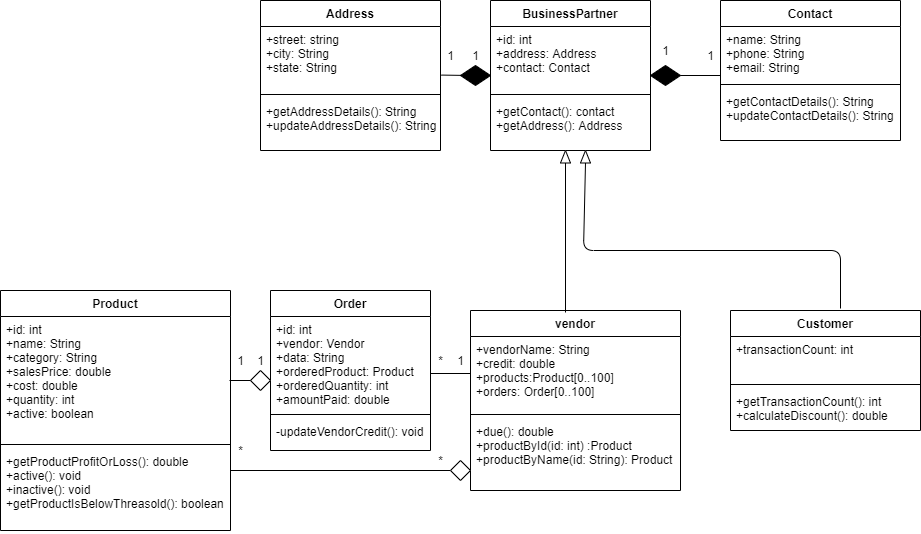

The diagram above was exported from draw.io. Its source (the exported page's mxGraphModel, read from the mxfile embedded in the PNG):
<mxGraphModel dx="1038" dy="548" grid="1" gridSize="10" guides="1" tooltips="1" connect="1" arrows="1" fold="1" page="1" pageScale="1" pageWidth="850" pageHeight="1100" math="0" shadow="0">
  <root>
    <mxCell id="0" />
    <mxCell id="1" parent="0" />
    <mxCell id="-yDEEM_2ViXvBkWcK8_R-1" value="Product" style="swimlane;fontStyle=1;align=center;verticalAlign=top;childLayout=stackLayout;horizontal=1;startSize=26;horizontalStack=0;resizeParent=1;resizeParentMax=0;resizeLast=0;collapsible=1;marginBottom=0;" parent="1" vertex="1">
      <mxGeometry x="10" y="340" width="230" height="240" as="geometry" />
    </mxCell>
    <mxCell id="-yDEEM_2ViXvBkWcK8_R-2" value="+id: int&#10;+name: String&#10;+category: String&#10;+salesPrice: double&#10;+cost: double&#10;+quantity: int&#10;+active: boolean" style="text;strokeColor=none;fillColor=none;align=left;verticalAlign=top;spacingLeft=4;spacingRight=4;overflow=hidden;rotatable=0;points=[[0,0.5],[1,0.5]];portConstraint=eastwest;" parent="-yDEEM_2ViXvBkWcK8_R-1" vertex="1">
      <mxGeometry y="26" width="230" height="124" as="geometry" />
    </mxCell>
    <mxCell id="-yDEEM_2ViXvBkWcK8_R-3" value="" style="line;strokeWidth=1;fillColor=none;align=left;verticalAlign=middle;spacingTop=-1;spacingLeft=3;spacingRight=3;rotatable=0;labelPosition=right;points=[];portConstraint=eastwest;" parent="-yDEEM_2ViXvBkWcK8_R-1" vertex="1">
      <mxGeometry y="150" width="230" height="8" as="geometry" />
    </mxCell>
    <mxCell id="-yDEEM_2ViXvBkWcK8_R-4" value="+getProductProfitOrLoss(): double&#10;+active(): void&#10;+inactive(): void&#10;+getProductIsBelowThreasold(): boolean" style="text;strokeColor=none;fillColor=none;align=left;verticalAlign=top;spacingLeft=4;spacingRight=4;overflow=hidden;rotatable=0;points=[[0,0.5],[1,0.5]];portConstraint=eastwest;" parent="-yDEEM_2ViXvBkWcK8_R-1" vertex="1">
      <mxGeometry y="158" width="230" height="82" as="geometry" />
    </mxCell>
    <mxCell id="-yDEEM_2ViXvBkWcK8_R-17" value="Order" style="swimlane;fontStyle=1;align=center;verticalAlign=top;childLayout=stackLayout;horizontal=1;startSize=26;horizontalStack=0;resizeParent=1;resizeParentMax=0;resizeLast=0;collapsible=1;marginBottom=0;" parent="1" vertex="1">
      <mxGeometry x="280" y="340" width="160" height="160" as="geometry" />
    </mxCell>
    <mxCell id="-yDEEM_2ViXvBkWcK8_R-18" value="+id: int&#10;+vendor: Vendor&#10;+data: String&#10;+orderedProduct: Product&#10;+orderedQuantity: int&#10;+amountPaid: double" style="text;strokeColor=none;fillColor=none;align=left;verticalAlign=top;spacingLeft=4;spacingRight=4;overflow=hidden;rotatable=0;points=[[0,0.5],[1,0.5]];portConstraint=eastwest;" parent="-yDEEM_2ViXvBkWcK8_R-17" vertex="1">
      <mxGeometry y="26" width="160" height="94" as="geometry" />
    </mxCell>
    <mxCell id="-yDEEM_2ViXvBkWcK8_R-19" value="" style="line;strokeWidth=1;fillColor=none;align=left;verticalAlign=middle;spacingTop=-1;spacingLeft=3;spacingRight=3;rotatable=0;labelPosition=right;points=[];portConstraint=eastwest;" parent="-yDEEM_2ViXvBkWcK8_R-17" vertex="1">
      <mxGeometry y="120" width="160" height="8" as="geometry" />
    </mxCell>
    <mxCell id="-yDEEM_2ViXvBkWcK8_R-20" value="-updateVendorCredit(): void" style="text;strokeColor=none;fillColor=none;align=left;verticalAlign=top;spacingLeft=4;spacingRight=4;overflow=hidden;rotatable=0;points=[[0,0.5],[1,0.5]];portConstraint=eastwest;" parent="-yDEEM_2ViXvBkWcK8_R-17" vertex="1">
      <mxGeometry y="128" width="160" height="32" as="geometry" />
    </mxCell>
    <mxCell id="-yDEEM_2ViXvBkWcK8_R-22" value="vendor" style="swimlane;fontStyle=1;align=center;verticalAlign=top;childLayout=stackLayout;horizontal=1;startSize=26;horizontalStack=0;resizeParent=1;resizeParentMax=0;resizeLast=0;collapsible=1;marginBottom=0;" parent="1" vertex="1">
      <mxGeometry x="480" y="360" width="210" height="180" as="geometry" />
    </mxCell>
    <mxCell id="-yDEEM_2ViXvBkWcK8_R-23" value="+vendorName: String&#10;+credit: double&#10;+products:Product[0..100]&#10;+orders: Order[0..100]" style="text;strokeColor=none;fillColor=none;align=left;verticalAlign=top;spacingLeft=4;spacingRight=4;overflow=hidden;rotatable=0;points=[[0,0.5],[1,0.5]];portConstraint=eastwest;" parent="-yDEEM_2ViXvBkWcK8_R-22" vertex="1">
      <mxGeometry y="26" width="210" height="74" as="geometry" />
    </mxCell>
    <mxCell id="-yDEEM_2ViXvBkWcK8_R-24" value="" style="line;strokeWidth=1;fillColor=none;align=left;verticalAlign=middle;spacingTop=-1;spacingLeft=3;spacingRight=3;rotatable=0;labelPosition=right;points=[];portConstraint=eastwest;" parent="-yDEEM_2ViXvBkWcK8_R-22" vertex="1">
      <mxGeometry y="100" width="210" height="8" as="geometry" />
    </mxCell>
    <mxCell id="-yDEEM_2ViXvBkWcK8_R-25" value="+due(): double&#10;+productById(id: int) :Product&#10;+productByName(id: String): Product" style="text;strokeColor=none;fillColor=none;align=left;verticalAlign=top;spacingLeft=4;spacingRight=4;overflow=hidden;rotatable=0;points=[[0,0.5],[1,0.5]];portConstraint=eastwest;" parent="-yDEEM_2ViXvBkWcK8_R-22" vertex="1">
      <mxGeometry y="108" width="210" height="72" as="geometry" />
    </mxCell>
    <mxCell id="-yDEEM_2ViXvBkWcK8_R-26" value="Customer" style="swimlane;fontStyle=1;align=center;verticalAlign=top;childLayout=stackLayout;horizontal=1;startSize=26;horizontalStack=0;resizeParent=1;resizeParentMax=0;resizeLast=0;collapsible=1;marginBottom=0;" parent="1" vertex="1">
      <mxGeometry x="740" y="360" width="190" height="120" as="geometry" />
    </mxCell>
    <mxCell id="-yDEEM_2ViXvBkWcK8_R-27" value="+transactionCount: int" style="text;strokeColor=none;fillColor=none;align=left;verticalAlign=top;spacingLeft=4;spacingRight=4;overflow=hidden;rotatable=0;points=[[0,0.5],[1,0.5]];portConstraint=eastwest;" parent="-yDEEM_2ViXvBkWcK8_R-26" vertex="1">
      <mxGeometry y="26" width="190" height="44" as="geometry" />
    </mxCell>
    <mxCell id="-yDEEM_2ViXvBkWcK8_R-28" value="" style="line;strokeWidth=1;fillColor=none;align=left;verticalAlign=middle;spacingTop=-1;spacingLeft=3;spacingRight=3;rotatable=0;labelPosition=right;points=[];portConstraint=eastwest;" parent="-yDEEM_2ViXvBkWcK8_R-26" vertex="1">
      <mxGeometry y="70" width="190" height="8" as="geometry" />
    </mxCell>
    <mxCell id="-yDEEM_2ViXvBkWcK8_R-29" value="+getTransactionCount(): int&#10;+calculateDiscount(): double" style="text;strokeColor=none;fillColor=none;align=left;verticalAlign=top;spacingLeft=4;spacingRight=4;overflow=hidden;rotatable=0;points=[[0,0.5],[1,0.5]];portConstraint=eastwest;" parent="-yDEEM_2ViXvBkWcK8_R-26" vertex="1">
      <mxGeometry y="78" width="190" height="42" as="geometry" />
    </mxCell>
    <mxCell id="-yDEEM_2ViXvBkWcK8_R-30" value="BusinessPartner" style="swimlane;fontStyle=1;align=center;verticalAlign=top;childLayout=stackLayout;horizontal=1;startSize=26;horizontalStack=0;resizeParent=1;resizeParentMax=0;resizeLast=0;collapsible=1;marginBottom=0;" parent="1" vertex="1">
      <mxGeometry x="500" y="50" width="160" height="150" as="geometry" />
    </mxCell>
    <mxCell id="-yDEEM_2ViXvBkWcK8_R-31" value="+id: int&#10;+address: Address&#10;+contact: Contact&#10;" style="text;strokeColor=none;fillColor=none;align=left;verticalAlign=top;spacingLeft=4;spacingRight=4;overflow=hidden;rotatable=0;points=[[0,0.5],[1,0.5]];portConstraint=eastwest;" parent="-yDEEM_2ViXvBkWcK8_R-30" vertex="1">
      <mxGeometry y="26" width="160" height="64" as="geometry" />
    </mxCell>
    <mxCell id="-yDEEM_2ViXvBkWcK8_R-32" value="" style="line;strokeWidth=1;fillColor=none;align=left;verticalAlign=middle;spacingTop=-1;spacingLeft=3;spacingRight=3;rotatable=0;labelPosition=right;points=[];portConstraint=eastwest;" parent="-yDEEM_2ViXvBkWcK8_R-30" vertex="1">
      <mxGeometry y="90" width="160" height="8" as="geometry" />
    </mxCell>
    <mxCell id="-yDEEM_2ViXvBkWcK8_R-33" value="+getContact(): contact&#10;+getAddress(): Address" style="text;strokeColor=none;fillColor=none;align=left;verticalAlign=top;spacingLeft=4;spacingRight=4;overflow=hidden;rotatable=0;points=[[0,0.5],[1,0.5]];portConstraint=eastwest;" parent="-yDEEM_2ViXvBkWcK8_R-30" vertex="1">
      <mxGeometry y="98" width="160" height="52" as="geometry" />
    </mxCell>
    <mxCell id="-yDEEM_2ViXvBkWcK8_R-34" value="Address" style="swimlane;fontStyle=1;align=center;verticalAlign=top;childLayout=stackLayout;horizontal=1;startSize=26;horizontalStack=0;resizeParent=1;resizeParentMax=0;resizeLast=0;collapsible=1;marginBottom=0;" parent="1" vertex="1">
      <mxGeometry x="270" y="50" width="180" height="150" as="geometry" />
    </mxCell>
    <mxCell id="-yDEEM_2ViXvBkWcK8_R-35" value="+street: string&#10;+city: String&#10;+state: String" style="text;strokeColor=none;fillColor=none;align=left;verticalAlign=top;spacingLeft=4;spacingRight=4;overflow=hidden;rotatable=0;points=[[0,0.5],[1,0.5]];portConstraint=eastwest;" parent="-yDEEM_2ViXvBkWcK8_R-34" vertex="1">
      <mxGeometry y="26" width="180" height="64" as="geometry" />
    </mxCell>
    <mxCell id="-yDEEM_2ViXvBkWcK8_R-36" value="" style="line;strokeWidth=1;fillColor=none;align=left;verticalAlign=middle;spacingTop=-1;spacingLeft=3;spacingRight=3;rotatable=0;labelPosition=right;points=[];portConstraint=eastwest;" parent="-yDEEM_2ViXvBkWcK8_R-34" vertex="1">
      <mxGeometry y="90" width="180" height="8" as="geometry" />
    </mxCell>
    <mxCell id="-yDEEM_2ViXvBkWcK8_R-37" value="+getAddressDetails(): String&#10;+updateAddressDetails(): String" style="text;strokeColor=none;fillColor=none;align=left;verticalAlign=top;spacingLeft=4;spacingRight=4;overflow=hidden;rotatable=0;points=[[0,0.5],[1,0.5]];portConstraint=eastwest;" parent="-yDEEM_2ViXvBkWcK8_R-34" vertex="1">
      <mxGeometry y="98" width="180" height="52" as="geometry" />
    </mxCell>
    <mxCell id="-yDEEM_2ViXvBkWcK8_R-38" value="Contact" style="swimlane;fontStyle=1;align=center;verticalAlign=top;childLayout=stackLayout;horizontal=1;startSize=26;horizontalStack=0;resizeParent=1;resizeParentMax=0;resizeLast=0;collapsible=1;marginBottom=0;" parent="1" vertex="1">
      <mxGeometry x="730" y="50" width="180" height="140" as="geometry" />
    </mxCell>
    <mxCell id="-yDEEM_2ViXvBkWcK8_R-39" value="+name: String&#10;+phone: String&#10;+email: String&#10;" style="text;strokeColor=none;fillColor=none;align=left;verticalAlign=top;spacingLeft=4;spacingRight=4;overflow=hidden;rotatable=0;points=[[0,0.5],[1,0.5]];portConstraint=eastwest;" parent="-yDEEM_2ViXvBkWcK8_R-38" vertex="1">
      <mxGeometry y="26" width="180" height="54" as="geometry" />
    </mxCell>
    <mxCell id="-yDEEM_2ViXvBkWcK8_R-40" value="" style="line;strokeWidth=1;fillColor=none;align=left;verticalAlign=middle;spacingTop=-1;spacingLeft=3;spacingRight=3;rotatable=0;labelPosition=right;points=[];portConstraint=eastwest;" parent="-yDEEM_2ViXvBkWcK8_R-38" vertex="1">
      <mxGeometry y="80" width="180" height="8" as="geometry" />
    </mxCell>
    <mxCell id="-yDEEM_2ViXvBkWcK8_R-41" value="+getContactDetails(): String&#10;+updateContactDetails(): String" style="text;strokeColor=none;fillColor=none;align=left;verticalAlign=top;spacingLeft=4;spacingRight=4;overflow=hidden;rotatable=0;points=[[0,0.5],[1,0.5]];portConstraint=eastwest;" parent="-yDEEM_2ViXvBkWcK8_R-38" vertex="1">
      <mxGeometry y="88" width="180" height="52" as="geometry" />
    </mxCell>
    <mxCell id="-yDEEM_2ViXvBkWcK8_R-45" value="" style="endArrow=none;html=1;entryX=0;entryY=0.5;entryDx=0;entryDy=0;" parent="1" target="-yDEEM_2ViXvBkWcK8_R-47" edge="1">
      <mxGeometry width="50" height="50" relative="1" as="geometry">
        <mxPoint x="575" y="362" as="sourcePoint" />
        <mxPoint x="580" y="220" as="targetPoint" />
      </mxGeometry>
    </mxCell>
    <mxCell id="-yDEEM_2ViXvBkWcK8_R-47" value="" style="triangle;whiteSpace=wrap;html=1;direction=north;" parent="1" vertex="1">
      <mxGeometry x="570" y="200" width="10" height="12.5" as="geometry" />
    </mxCell>
    <mxCell id="-yDEEM_2ViXvBkWcK8_R-48" value="" style="triangle;whiteSpace=wrap;html=1;direction=north;" parent="1" vertex="1">
      <mxGeometry x="590" y="200" width="10" height="12.5" as="geometry" />
    </mxCell>
    <mxCell id="-yDEEM_2ViXvBkWcK8_R-52" value="" style="endArrow=none;html=1;entryX=0;entryY=0.5;entryDx=0;entryDy=0;" parent="1" target="-yDEEM_2ViXvBkWcK8_R-48" edge="1">
      <mxGeometry width="50" height="50" relative="1" as="geometry">
        <mxPoint x="850" y="358" as="sourcePoint" />
        <mxPoint x="600" y="220" as="targetPoint" />
        <Array as="points">
          <mxPoint x="850" y="300" />
          <mxPoint x="593" y="300" />
        </Array>
      </mxGeometry>
    </mxCell>
    <mxCell id="-yDEEM_2ViXvBkWcK8_R-54" value="" style="endArrow=none;html=1;entryX=0;entryY=0.5;entryDx=0;entryDy=0;" parent="1" target="-yDEEM_2ViXvBkWcK8_R-23" edge="1">
      <mxGeometry width="50" height="50" relative="1" as="geometry">
        <mxPoint x="440" y="423" as="sourcePoint" />
        <mxPoint x="470" y="425" as="targetPoint" />
      </mxGeometry>
    </mxCell>
    <mxCell id="-yDEEM_2ViXvBkWcK8_R-55" value="" style="rhombus;whiteSpace=wrap;html=1;" parent="1" vertex="1">
      <mxGeometry x="260" y="420" width="20" height="20" as="geometry" />
    </mxCell>
    <mxCell id="-yDEEM_2ViXvBkWcK8_R-57" value="" style="endArrow=none;html=1;" parent="1" edge="1">
      <mxGeometry width="50" height="50" relative="1" as="geometry">
        <mxPoint x="239" y="430" as="sourcePoint" />
        <mxPoint x="260" y="430" as="targetPoint" />
      </mxGeometry>
    </mxCell>
    <mxCell id="-yDEEM_2ViXvBkWcK8_R-59" value="" style="endArrow=none;html=1;entryX=0;entryY=0.5;entryDx=0;entryDy=0;" parent="1" target="-yDEEM_2ViXvBkWcK8_R-60" edge="1">
      <mxGeometry width="50" height="50" relative="1" as="geometry">
        <mxPoint x="240" y="520" as="sourcePoint" />
        <mxPoint x="440" y="530" as="targetPoint" />
      </mxGeometry>
    </mxCell>
    <mxCell id="-yDEEM_2ViXvBkWcK8_R-60" value="" style="rhombus;whiteSpace=wrap;html=1;" parent="1" vertex="1">
      <mxGeometry x="460" y="510" width="20" height="20" as="geometry" />
    </mxCell>
    <mxCell id="-yDEEM_2ViXvBkWcK8_R-61" value="" style="endArrow=none;html=1;exitX=1.004;exitY=0.759;exitDx=0;exitDy=0;exitPerimeter=0;" parent="1" source="-yDEEM_2ViXvBkWcK8_R-35" edge="1">
      <mxGeometry width="50" height="50" relative="1" as="geometry">
        <mxPoint x="420" y="290" as="sourcePoint" />
        <mxPoint x="480" y="125" as="targetPoint" />
      </mxGeometry>
    </mxCell>
    <mxCell id="-yDEEM_2ViXvBkWcK8_R-66" value="" style="rhombus;whiteSpace=wrap;html=1;fillColor=#000000;" parent="1" vertex="1">
      <mxGeometry x="470" y="115" width="30" height="20" as="geometry" />
    </mxCell>
    <mxCell id="-yDEEM_2ViXvBkWcK8_R-67" value="" style="rhombus;whiteSpace=wrap;html=1;fillColor=#000000;" parent="1" vertex="1">
      <mxGeometry x="660" y="115" width="30" height="20" as="geometry" />
    </mxCell>
    <mxCell id="-yDEEM_2ViXvBkWcK8_R-68" value="" style="endArrow=none;html=1;rounded=0;" parent="1" edge="1">
      <mxGeometry relative="1" as="geometry">
        <mxPoint x="690" y="125" as="sourcePoint" />
        <mxPoint x="730" y="125" as="targetPoint" />
      </mxGeometry>
    </mxCell>
    <mxCell id="-yDEEM_2ViXvBkWcK8_R-69" value="1" style="text;html=1;align=center;verticalAlign=middle;resizable=0;points=[];autosize=1;strokeColor=none;" parent="1" vertex="1">
      <mxGeometry x="240" y="400" width="20" height="20" as="geometry" />
    </mxCell>
    <mxCell id="-yDEEM_2ViXvBkWcK8_R-70" value="1" style="text;html=1;align=center;verticalAlign=middle;resizable=0;points=[];autosize=1;strokeColor=none;" parent="1" vertex="1">
      <mxGeometry x="260" y="400" width="20" height="20" as="geometry" />
    </mxCell>
    <mxCell id="-yDEEM_2ViXvBkWcK8_R-71" value="*" style="text;html=1;align=center;verticalAlign=middle;resizable=0;points=[];autosize=1;strokeColor=none;" parent="1" vertex="1">
      <mxGeometry x="440" y="400" width="20" height="20" as="geometry" />
    </mxCell>
    <mxCell id="-yDEEM_2ViXvBkWcK8_R-72" value="1" style="text;html=1;align=center;verticalAlign=middle;resizable=0;points=[];autosize=1;strokeColor=none;" parent="1" vertex="1">
      <mxGeometry x="460" y="400" width="20" height="20" as="geometry" />
    </mxCell>
    <mxCell id="-yDEEM_2ViXvBkWcK8_R-73" value="*" style="text;html=1;align=center;verticalAlign=middle;resizable=0;points=[];autosize=1;strokeColor=none;" parent="1" vertex="1">
      <mxGeometry x="240" y="490" width="20" height="20" as="geometry" />
    </mxCell>
    <mxCell id="-yDEEM_2ViXvBkWcK8_R-77" value="*" style="text;html=1;align=center;verticalAlign=middle;resizable=0;points=[];autosize=1;strokeColor=none;" parent="1" vertex="1">
      <mxGeometry x="440" y="500" width="20" height="20" as="geometry" />
    </mxCell>
    <mxCell id="-yDEEM_2ViXvBkWcK8_R-81" value="1" style="text;html=1;align=center;verticalAlign=middle;resizable=0;points=[];autosize=1;strokeColor=none;" parent="1" vertex="1">
      <mxGeometry x="450" y="95" width="20" height="20" as="geometry" />
    </mxCell>
    <mxCell id="-yDEEM_2ViXvBkWcK8_R-82" value="1" style="text;html=1;align=center;verticalAlign=middle;resizable=0;points=[];autosize=1;strokeColor=none;" parent="1" vertex="1">
      <mxGeometry x="475" y="95" width="20" height="20" as="geometry" />
    </mxCell>
    <mxCell id="-yDEEM_2ViXvBkWcK8_R-83" value="1" style="text;html=1;align=center;verticalAlign=middle;resizable=0;points=[];autosize=1;strokeColor=none;" parent="1" vertex="1">
      <mxGeometry x="665" y="90" width="20" height="20" as="geometry" />
    </mxCell>
    <mxCell id="-yDEEM_2ViXvBkWcK8_R-84" value="1" style="text;html=1;align=center;verticalAlign=middle;resizable=0;points=[];autosize=1;strokeColor=none;" parent="1" vertex="1">
      <mxGeometry x="710" y="95" width="20" height="20" as="geometry" />
    </mxCell>
  </root>
</mxGraphModel>